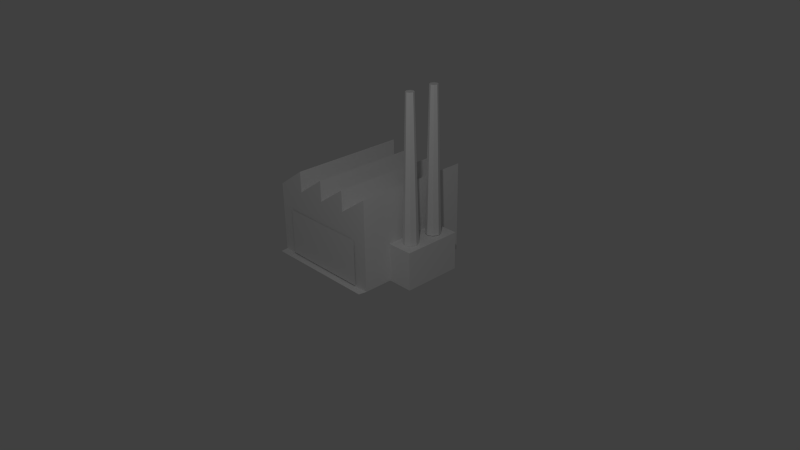 # Source: factory.blend  (saved by Blender 2.68.0; exported with 4.5.12 LTS)
import bpy
from mathutils import Matrix  # noqa: F401  (used for matrix-valued properties, if any)

bpy.ops.wm.read_factory_settings(use_empty=True)
scene = bpy.context.scene
scene.name = 'Scene'

# ---- collections
col_collection_1 = bpy.data.collections.new('Collection 1'); scene.collection.children.link(col_collection_1)

# ---- materials (node trees are filled in below, after node groups)
mat_material = bpy.data.materials.new('Material')
mat_material.alpha_threshold = 0.0
mat_material.use_transparent_shadow = False
mat_material.roughness = 0.5
mat_material.line_color = (0.0, 0.0, 0.0, 1.0)

# ---- material node trees

# ---- world
world_world = bpy.data.worlds.new('World'); scene.world = world_world
world_world.color = (0.05088, 0.05088, 0.05088)
world_world.use_sun_shadow = False
world_world.sun_shadow_jitter_overblur = 0.0
world_world.cycles.sampling_method = 'MANUAL'
world_world.cycles.sample_map_resolution = 256

# ---- cameras
cam_camera = bpy.data.cameras.new('Camera')
cam_camera.clip_end = 100.0
cam_camera.lens = 35.0
cam_camera.sensor_width = 32.0
cam_camera.sensor_height = 18.0
cam_camera.ortho_scale = 7.314
cam_camera.dof.focus_distance = 0.0
cam_camera.dof.aperture_fstop = 128.0

# ---- lights
light_lamp = bpy.data.lights.new('Lamp', 'POINT')
light_lamp.transmission_factor = 0.0
light_lamp.cutoff_distance = 30.0
light_lamp.energy = 100.0
light_lamp.shadow_buffer_clip_start = 1.001
light_lamp.shadow_soft_size = 0.1
light_lamp.shadow_maximum_resolution = 0.006
light_lamp.use_absolute_resolution = True
light_lamp.cycles.use_multiple_importance_sampling = False

# ---- meshes
me_cube_002 = bpy.data.meshes.new('Cube.002')
me_cube_002.from_pydata([(0.6469, -0.6962, -2.98e-08), (-0.9108, -0.6962, -2.98e-08), (-0.9108, 0.8615, -2.98e-08), (0.6469, 0.8615, -2.98e-08), (0.6469, -0.6962, 0.924), (-0.9108, -0.6962, 0.924), (-0.9108, 0.8615, 0.924), (0.6469, 0.8615, 0.924), (-0.132, -0.6962, 0.924), (0.2575, -0.6962, 0.924), (-0.132, 0.8615, 0.924), (-0.5214, -0.6962, 0.924), (-0.5214, 0.8615, 0.924), (-0.132, -0.6962, 1.198), (0.2575, 0.8615, 0.924), (-0.5214, -0.6962, 1.198), (-0.5214, 0.8615, 1.198), (-0.132, 0.8615, 1.198), (0.2575, -0.6962, 1.198), (0.2575, 0.8615, 1.198), (0.6469, -0.6962, 1.198), (0.6469, 0.8615, 1.198), (0.6469, 0.4721, -2.98e-08), (0.6469, -0.6962, 0.5027), (0.6469, 0.8615, 0.5027), (0.6469, 0.08268, 0.924), (0.6469, 0.4721, 0.5027), (0.9851, 0.4721, 0.5027), (0.6469, -0.3067, -2.98e-08), (0.9851, -0.3067, 8.941e-08), (0.9851, 0.4721, 8.941e-08), (0.6469, -0.3067, 0.5027), (0.9851, -0.3067, 0.5027), (0.805, -0.2101, 0.5037), (0.805, -0.1641, 2.379), (0.7348, -0.181, 0.5037), (0.7673, -0.1485, 2.379), (0.7057, -0.1108, 0.5037), (0.7517, -0.1108, 2.379), (0.7348, -0.04055, 0.5037), (0.7673, -0.07308, 2.379), (0.805, -0.01147, 0.5037), (0.805, -0.05746, 2.379), (0.8752, -0.04055, 0.5037), (0.8427, -0.07308, 2.379), (0.9043, -0.1108, 0.5037), (0.8583, -0.1108, 2.379), (0.8752, -0.181, 0.5037), (0.8427, -0.1485, 2.379), (0.8038, 0.1668, 0.508), (0.8038, 0.2128, 2.383), (0.7336, 0.1959, 0.508), (0.7661, 0.2284, 2.383), (0.7045, 0.2661, 0.508), (0.7505, 0.2661, 2.383), (0.7336, 0.3363, 0.508), (0.7661, 0.3038, 2.383), (0.8038, 0.3654, 0.508), (0.8038, 0.3194, 2.383), (0.874, 0.3363, 0.508), (0.8415, 0.3038, 2.383), (0.9031, 0.2661, 0.508), (0.8571, 0.2661, 2.383), (0.874, 0.1959, 0.508), (0.8415, 0.2284, 2.383), (0.6276, -0.7973, -2.98e-08), (-0.9006, -0.7973, -2.98e-08), (0.4634, -0.7103, 0.01462), (-0.7264, -0.7103, 0.01462), (0.4634, -0.7103, 0.6251), (-0.7264, -0.7103, 0.6251)], [], [(26, 22, 3, 24), (9, 4, 20), (8, 10, 17, 13), (4, 25, 7, 21, 20), (15, 16, 6, 5), (9, 14, 19, 18), (8, 9, 18), (1, 5, 6, 2), (12, 6, 16), (13, 17, 12, 11), (31, 28, 29, 32), (10, 12, 17), (14, 10, 19), (7, 14, 21), (18, 19, 10, 8), (20, 21, 14, 9), (11, 12, 16, 15), (23, 0, 28, 31), (11, 8, 13), (5, 11, 15), (26, 31, 32, 27), (4, 23, 31, 26, 25), (28, 22, 30, 29), (0, 1, 2, 3, 22, 28), (30, 27, 32, 29), (22, 26, 27, 30), (5, 1, 0, 4), (25, 26, 24, 7), (2, 6, 12, 10, 14, 7, 24, 3), (33, 34, 36, 35), (35, 36, 38, 37), (37, 38, 40, 39), (39, 40, 42, 41), (41, 42, 44, 43), (43, 44, 46, 45), (36, 34, 48, 46, 44, 42, 40, 38), (47, 48, 34, 33), (45, 46, 48, 47), (49, 50, 52, 51), (51, 52, 54, 53), (53, 54, 56, 55), (55, 56, 58, 57), (57, 58, 60, 59), (59, 60, 62, 61), (52, 50, 64, 62, 60, 58, 56, 54), (63, 64, 50, 49), (61, 62, 64, 63), (0, 1, 66, 65), (70, 68, 67, 69)])
_uv = me_cube_002.uv_layers.new(name='UVMap')
_uv.uv.foreach_set('vector', [0.502, 0.4277, 0.502, 0.4277, 0.502, 0.4277, 0.502, 0.4277, 0.502, 0.4277, 0.502, 0.4277, 0.502, 0.4277, 0.5, 0.4551, 0.5, 0.4551, 0.5, 0.4551, 0.5, 0.4551, 0.502, 0.4277, 0.502, 0.4277, 0.502, 0.4277, 0.502, 0.4277, 0.502, 0.4277, 1.0, 0.0, 1.0, 0.5, 0.7812, 0.5, 0.7812, 0.0, 0.5312, 0.4316, 0.5312, 0.4316, 0.5312, 0.4316, 0.5312, 0.4316, 0.502, 0.4277, 0.502, 0.4277, 0.502, 0.4277, 0.75, 0.3145, 0.75, 0.3145, 0.75, 0.3145, 0.75, 0.3145, 0.923, 0.5028, 0.923, 0.4117, 0.9872, 0.5028, 0.5, 0.4551, 0.5, 0.4551, 0.5, 0.4551, 0.5, 0.4551, 0.502, 0.4277, 0.502, 0.4277, 0.502, 0.4277, 0.502, 0.4277, 0.5, 0.4551, 0.5, 0.4551, 0.5, 0.4551, 0.8619, 0.9996, 0.8619, 0.9084, 0.926, 0.9996, 0.502, 0.4277, 0.502, 0.4277, 0.502, 0.4277, 1.0, 0.0, 1.0, 0.5, 0.7812, 0.5, 0.7812, 0.0, 0.502, 0.4277, 0.502, 0.4277, 0.502, 0.4277, 0.502, 0.4277, 0.5, 0.4551, 0.5, 0.4551, 0.5, 0.4551, 0.5, 0.4551, 0.502, 0.4277, 0.502, 0.4277, 0.502, 0.4277, 0.502, 0.4277, 0.5, 0.4551, 0.5, 0.4551, 0.5, 0.4551, 0.502, 0.4277, 0.502, 0.4277, 0.502, 0.4277, 0.502, 0.4277, 0.502, 0.4277, 0.502, 0.4277, 0.502, 0.4277, 0.502, 0.4277, 0.502, 0.4277, 0.502, 0.4277, 0.502, 0.4277, 0.502, 0.4277, 0.502, 0.4277, 0.502, 0.4277, 0.502, 0.4277, 0.502, 0.4277, 0.000446, 0.3833, 0.000446, 0.000446, 0.3833, 0.0004462, 0.3833, 0.3833, 0.1919, 0.3883, 0.1919, 0.385, 0.502, 0.4277, 0.502, 0.4277, 0.502, 0.4277, 0.502, 0.4277, 0.502, 0.4277, 0.502, 0.4277, 0.502, 0.4277, 0.502, 0.4277, 0.0, 0.5, 0.0, 0.03125, 0.7812, 0.03125, 0.7812, 0.5, 0.502, 0.4277, 0.502, 0.4277, 0.502, 0.4277, 0.502, 0.4277, 0.75, 0.3145, 0.75, 0.3145, 0.75, 0.3145, 0.75, 0.3145, 0.75, 0.3145, 0.75, 0.3145, 0.75, 0.3145, 0.75, 0.3145, 0.75, 0.3145, 0.75, 0.3145, 0.75, 0.3145, 0.75, 0.3145, 0.75, 0.3145, 0.75, 0.3145, 0.75, 0.3145, 0.75, 0.3145, 0.75, 0.3145, 0.75, 0.3145, 0.75, 0.3145, 0.75, 0.3145, 0.75, 0.3145, 0.75, 0.3145, 0.75, 0.3145, 0.75, 0.3145, 0.75, 0.3145, 0.75, 0.3145, 0.75, 0.3145, 0.75, 0.3145, 0.75, 0.3145, 0.75, 0.3145, 0.75, 0.3145, 0.75, 0.3145, 0.9004, 0.6816, 0.9004, 0.6816, 0.9004, 0.6816, 0.9004, 0.6816, 0.9004, 0.6816, 0.9004, 0.6816, 0.9004, 0.6816, 0.9004, 0.6816, 0.75, 0.3145, 0.75, 0.3145, 0.75, 0.3145, 0.75, 0.3145, 0.75, 0.3145, 0.75, 0.3145, 0.75, 0.3145, 0.75, 0.3145, 0.75, 0.3145, 0.75, 0.3145, 0.75, 0.3145, 0.75, 0.3145, 0.75, 0.3145, 0.75, 0.3145, 0.75, 0.3145, 0.75, 0.3145, 0.75, 0.3145, 0.75, 0.3145, 0.75, 0.3145, 0.75, 0.3145, 0.75, 0.3145, 0.75, 0.3145, 0.75, 0.3145, 0.75, 0.3145, 0.75, 0.3145, 0.75, 0.3145, 0.75, 0.3145, 0.75, 0.3145, 0.75, 0.3145, 0.75, 0.3145, 0.75, 0.3145, 0.75, 0.3145, 0.9004, 0.6816, 0.9004, 0.6816, 0.9004, 0.6816, 0.9004, 0.6816, 0.9004, 0.6816, 0.9004, 0.6816, 0.9004, 0.6816, 0.9004, 0.6816, 0.75, 0.3145, 0.75, 0.3145, 0.75, 0.3145, 0.75, 0.3145, 0.75, 0.3145, 0.75, 0.3145, 0.75, 0.3145, 0.75, 0.3145, 0.4688, 0.03125, 0.0, 0.03125, 0.0, 0.0, 0.4688, 0.0, 0.0, 0.8125, 0.0, 0.5, 0.5938, 0.5, 0.5938, 0.8125])
me_cube_002.materials.append(mat_material)
me_cube_002.use_remesh_preserve_volume = False
me_cube_002.use_remesh_preserve_attributes = False
me_cube_002.use_mirror_vertex_groups = False
me_cube_002.update()

# ---- objects
ob_cube = bpy.data.objects.new('Cube', me_cube_002)
ob_lamp = bpy.data.objects.new('Lamp', light_lamp)
ob_camera = bpy.data.objects.new('Camera', cam_camera)

# ---- transforms, parenting, visibility, modifiers, constraints
ob_cube.location = (0.0, 0.0, 0.0)
ob_cube.lock_rotations_4d = False
ob_cube.empty_display_type = 'ARROWS'
ob_cube.lineart.crease_threshold = 0.0
ob_lamp.location = (3.438, -2.992, 4.493)
ob_lamp.rotation_euler = (0.6503, 0.05522, 1.866)
ob_lamp.lock_rotations_4d = False
ob_lamp.empty_display_type = 'ARROWS'
ob_lamp.color = (0.0, 0.0, 0.0, 0.0)
ob_lamp.lineart.crease_threshold = 0.0
ob_camera.location = (7.481, -6.508, 5.344)
ob_camera.rotation_euler = (1.109, 0.01082, 0.8149)
ob_camera.lock_rotations_4d = False
ob_camera.empty_display_type = 'ARROWS'
ob_camera.color = (0.0, 0.0, 0.0, 0.0)
ob_camera.display_type = 'WIRE'
ob_camera.lineart.crease_threshold = 0.0

# ---- collection membership
col_collection_1.objects.link(ob_cube)
col_collection_1.objects.link(ob_lamp)
col_collection_1.objects.link(ob_camera)

# ---- scene / render settings (as saved in the file)
scene.camera = ob_camera
scene.frame_start = 1; scene.frame_end = 250; scene.frame_set(1)
scene.render.engine = 'BLENDER_EEVEE_NEXT'
scene.render.image_settings.color_mode = 'RGB'
scene.render.image_settings.compression = 90
scene.render.resolution_percentage = 50
scene.render.dither_intensity = 0.0
scene.cycles.use_denoising = False
scene.cycles.samples = 10
scene.cycles.sampling_pattern = 'TABULATED_SOBOL'
scene.cycles.light_sampling_threshold = 0.0
scene.cycles.use_adaptive_sampling = False
scene.cycles.use_light_tree = False
scene.cycles.blur_glossy = 0.0
scene.cycles.volume_bounces = 1
scene.cycles.pixel_filter_type = 'GAUSSIAN'
scene.cycles.sample_clamp_indirect = 0.0
scene.view_settings.view_transform = 'Standard'
bpy.context.view_layer.update()
